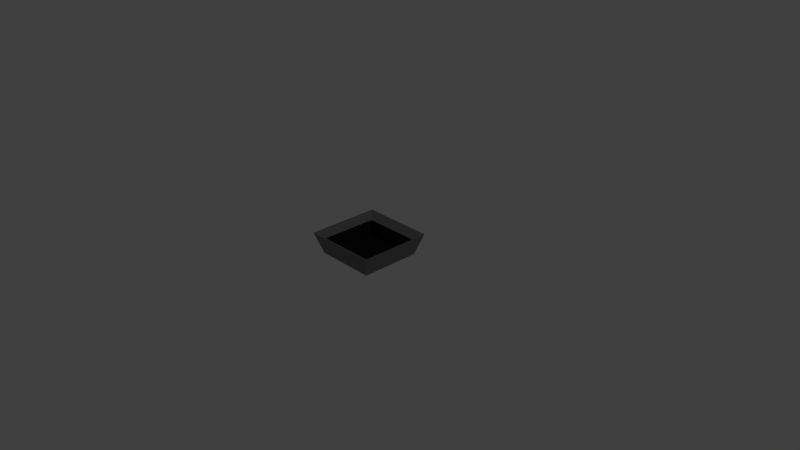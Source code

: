 # Source: trash.blend  (saved by Blender 2.79.0; exported with 4.5.12 LTS)
import bpy
from mathutils import Matrix  # noqa: F401  (used for matrix-valued properties, if any)

bpy.ops.wm.read_factory_settings(use_empty=True)
scene = bpy.context.scene
scene.name = 'Scene'

# ---- collections
col_collection_1 = bpy.data.collections.new('Collection 1'); scene.collection.children.link(col_collection_1)

# ---- materials (node trees are filled in below, after node groups)
mat_material = bpy.data.materials.new('Material')
mat_material.alpha_threshold = 0.0
mat_material.use_transparent_shadow = False
mat_material.diffuse_color = (0.2019, 0.2019, 0.2019, 1.0)
mat_material.roughness = 0.5
mat_material.specular_intensity = 0.5161
mat_material.line_color = (0.0, 0.0, 0.0, 1.0)
mat_material_001 = bpy.data.materials.new('Material.001')
mat_material_001.alpha_threshold = 0.0
mat_material_001.use_transparent_shadow = False
mat_material_001.diffuse_color = (0.01109, 0.01109, 0.01109, 1.0)
mat_material_001.roughness = 0.5
mat_material_001.specular_intensity = 0.0

# ---- material node trees

# ---- world
world_world = bpy.data.worlds.new('World'); scene.world = world_world
world_world.color = (0.05088, 0.05088, 0.05088)
world_world.use_sun_shadow = False
world_world.sun_shadow_jitter_overblur = 0.0
world_world.cycles.sampling_method = 'MANUAL'

# ---- cameras
cam_camera = bpy.data.cameras.new('Camera')
cam_camera.clip_end = 100.0
cam_camera.lens = 35.0
cam_camera.sensor_width = 32.0
cam_camera.sensor_height = 18.0
cam_camera.ortho_scale = 7.314
cam_camera.dof.focus_distance = 0.0
cam_camera.dof.aperture_fstop = 128.0

# ---- lights
light_lamp = bpy.data.lights.new('Lamp', 'POINT')
light_lamp.transmission_factor = 0.0
light_lamp.cutoff_distance = 30.0
light_lamp.energy = 100.0
light_lamp.shadow_buffer_clip_start = 1.001
light_lamp.shadow_soft_size = 0.1
light_lamp.shadow_maximum_resolution = 0.006
light_lamp.use_absolute_resolution = True

# ---- meshes
me_cube = bpy.data.meshes.new('Cube')
me_cube.from_pydata([(0.4077, 0.4077, -0.4954), (0.4077, -0.4077, -0.4954), (-0.4077, -0.4077, -0.4954), (-0.4077, 0.4077, -0.4954), (0.5, 0.5, -0.2062), (0.5, -0.5, -0.2062), (-0.5, -0.5, -0.2062), (-0.5, 0.5, -0.2062), (0.3895, 0.3895, -0.285), (0.3895, -0.3895, -0.285), (-0.3895, 0.3895, -0.285), (-0.3895, -0.3895, -0.285), (0.3176, 0.3176, -0.4549), (0.3176, -0.3176, -0.4549), (-0.3176, 0.3176, -0.4549), (-0.3176, -0.3176, -0.4549)], [], [(0, 1, 2, 3), (7, 6, 11, 10), (0, 4, 5, 1), (1, 5, 6, 2), (2, 6, 7, 3), (4, 0, 3, 7), (11, 9, 13, 15), (4, 7, 10, 8), (6, 5, 9, 11), (5, 4, 8, 9), (12, 14, 15, 13), (9, 8, 12, 13), (10, 11, 15, 14), (8, 10, 14, 12)])
me_cube.polygons.foreach_set('material_index', [0, 0, 0, 0, 0, 0, 1, 0, 0, 0, 1, 1, 1, 1])
me_cube.materials.append(mat_material)
me_cube.materials.append(mat_material_001)
me_cube.use_remesh_preserve_volume = False
me_cube.use_remesh_preserve_attributes = False
me_cube.use_mirror_vertex_groups = False
me_cube.update()

# ---- objects
ob_cube = bpy.data.objects.new('Cube', me_cube)
ob_lamp = bpy.data.objects.new('Lamp', light_lamp)
ob_camera = bpy.data.objects.new('Camera', cam_camera)

# ---- transforms, parenting, visibility, modifiers, constraints
ob_cube.location = (0.0, 0.0, 0.5)
ob_cube.lock_rotations_4d = False
ob_cube.empty_display_type = 'ARROWS'
ob_cube.lineart.crease_threshold = 0.0
ob_lamp.location = (4.076, 1.005, 5.904)
ob_lamp.rotation_euler = (0.6503, 0.05522, 1.866)
ob_lamp.lock_rotations_4d = False
ob_lamp.empty_display_type = 'ARROWS'
ob_lamp.color = (0.0, 0.0, 0.0, 0.0)
ob_lamp.lineart.crease_threshold = 0.0
ob_camera.location = (7.481, -6.508, 5.344)
ob_camera.rotation_euler = (1.109, 0.0, 0.8149)
ob_camera.lock_rotations_4d = False
ob_camera.empty_display_type = 'ARROWS'
ob_camera.color = (0.0, 0.0, 0.0, 0.0)
ob_camera.display_type = 'WIRE'
ob_camera.lineart.crease_threshold = 0.0

# ---- collection membership
col_collection_1.objects.link(ob_cube)
col_collection_1.objects.link(ob_lamp)
col_collection_1.objects.link(ob_camera)

# ---- scene / render settings (as saved in the file)
scene.camera = ob_camera
scene.frame_start = 1; scene.frame_end = 250; scene.frame_set(1)
scene.render.engine = 'BLENDER_EEVEE_NEXT'
scene.render.resolution_percentage = 50
scene.render.dither_intensity = 0.0
scene.cycles.use_denoising = False
scene.cycles.samples = 128
scene.cycles.sampling_pattern = 'TABULATED_SOBOL'
scene.cycles.use_adaptive_sampling = False
scene.cycles.use_light_tree = False
scene.cycles.blur_glossy = 0.0
scene.cycles.sample_clamp_indirect = 0.0
scene.view_settings.view_transform = 'Standard'
bpy.context.view_layer.update()
